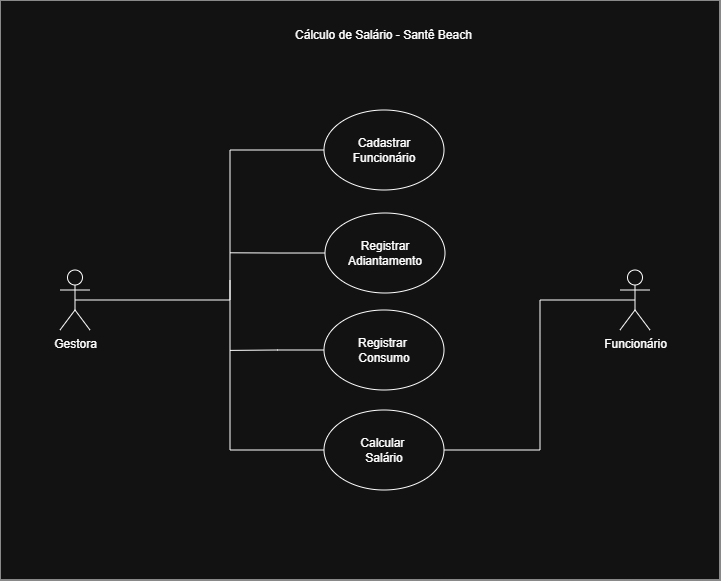

The diagram above was exported from draw.io. Its source (the exported page's mxGraphModel, read from the mxfile embedded in the PNG):
<mxGraphModel dx="420" dy="254" grid="1" gridSize="10" guides="1" tooltips="1" connect="1" arrows="1" fold="1" page="1" pageScale="1" pageWidth="827" pageHeight="1169" math="0" shadow="0">
  <root>
    <mxCell id="0" />
    <mxCell id="1" parent="0" />
    <mxCell id="hUTUljch7dhaYKaetvj3-1" parent="1" style="rounded=0;whiteSpace=wrap;html=1;" value="" vertex="1">
      <mxGeometry height="580" width="720" x="30" y="50" as="geometry" />
    </mxCell>
    <mxCell id="hUTUljch7dhaYKaetvj3-2" parent="1" style="text;html=1;whiteSpace=wrap;strokeColor=none;fillColor=none;align=center;verticalAlign=middle;rounded=0;" value="Cálculo de Salário - Santê Beach" vertex="1">
      <mxGeometry height="30" width="181" x="323" y="70" as="geometry" />
    </mxCell>
    <mxCell id="hUTUljch7dhaYKaetvj3-3" parent="1" style="shape=umlActor;verticalLabelPosition=bottom;verticalAlign=top;html=1;outlineConnect=0;" value="Funcionário" vertex="1">
      <mxGeometry height="60" width="30" x="650" y="320" as="geometry" />
    </mxCell>
    <mxCell id="hUTUljch7dhaYKaetvj3-15" edge="1" parent="1" source="hUTUljch7dhaYKaetvj3-4" style="edgeStyle=orthogonalEdgeStyle;rounded=0;orthogonalLoop=1;jettySize=auto;html=1;exitX=0.5;exitY=0.5;exitDx=0;exitDy=0;exitPerimeter=0;endArrow=none;endFill=0;">
      <mxGeometry relative="1" as="geometry">
        <Array as="points">
          <mxPoint x="260" y="350" />
        </Array>
        <mxPoint x="260" y="330.16666666666674" as="targetPoint" />
      </mxGeometry>
    </mxCell>
    <mxCell id="hUTUljch7dhaYKaetvj3-4" parent="1" style="shape=umlActor;verticalLabelPosition=bottom;verticalAlign=top;html=1;outlineConnect=0;" value="Gestora" vertex="1">
      <mxGeometry height="60" width="30" x="90" y="320" as="geometry" />
    </mxCell>
    <mxCell id="hUTUljch7dhaYKaetvj3-5" parent="1" style="ellipse;whiteSpace=wrap;html=1;" value="Cadastrar Funcionário" vertex="1">
      <mxGeometry height="80" width="120" x="354" y="160" as="geometry" />
    </mxCell>
    <mxCell id="hUTUljch7dhaYKaetvj3-16" edge="1" parent="1" source="hUTUljch7dhaYKaetvj3-6" style="edgeStyle=orthogonalEdgeStyle;rounded=0;orthogonalLoop=1;jettySize=auto;html=1;exitX=0;exitY=0.5;exitDx=0;exitDy=0;endArrow=none;endFill=0;">
      <mxGeometry relative="1" as="geometry">
        <mxPoint x="260" y="302.79999999999995" as="targetPoint" />
      </mxGeometry>
    </mxCell>
    <mxCell id="hUTUljch7dhaYKaetvj3-6" parent="1" style="ellipse;whiteSpace=wrap;html=1;" value="Registrar Adiantamento" vertex="1">
      <mxGeometry height="80" width="120" x="355" y="263" as="geometry" />
    </mxCell>
    <mxCell id="hUTUljch7dhaYKaetvj3-17" edge="1" parent="1" source="hUTUljch7dhaYKaetvj3-7" style="edgeStyle=orthogonalEdgeStyle;rounded=0;orthogonalLoop=1;jettySize=auto;html=1;exitX=0;exitY=0.5;exitDx=0;exitDy=0;endArrow=none;endFill=0;">
      <mxGeometry relative="1" as="geometry">
        <mxPoint x="260" y="400.4" as="targetPoint" />
      </mxGeometry>
    </mxCell>
    <mxCell id="hUTUljch7dhaYKaetvj3-7" parent="1" style="ellipse;whiteSpace=wrap;html=1;" value="Registrar&amp;nbsp;&lt;div&gt;Consumo&lt;/div&gt;" vertex="1">
      <mxGeometry height="80" width="120" x="354" y="360" as="geometry" />
    </mxCell>
    <mxCell id="hUTUljch7dhaYKaetvj3-14" edge="1" parent="1" source="hUTUljch7dhaYKaetvj3-8" style="edgeStyle=orthogonalEdgeStyle;rounded=0;orthogonalLoop=1;jettySize=auto;html=1;exitX=0;exitY=0.5;exitDx=0;exitDy=0;entryX=0;entryY=0.5;entryDx=0;entryDy=0;endArrow=none;endFill=0;" target="hUTUljch7dhaYKaetvj3-5">
      <mxGeometry relative="1" as="geometry">
        <Array as="points">
          <mxPoint x="260" y="500" />
          <mxPoint x="260" y="200" />
        </Array>
      </mxGeometry>
    </mxCell>
    <mxCell id="hUTUljch7dhaYKaetvj3-8" parent="1" style="ellipse;whiteSpace=wrap;html=1;" value="Calcular&amp;nbsp;&lt;div&gt;Salário&lt;/div&gt;" vertex="1">
      <mxGeometry height="80" width="120" x="354" y="460" as="geometry" />
    </mxCell>
    <mxCell id="hUTUljch7dhaYKaetvj3-18" edge="1" parent="1" source="hUTUljch7dhaYKaetvj3-8" style="edgeStyle=orthogonalEdgeStyle;rounded=0;orthogonalLoop=1;jettySize=auto;html=1;exitX=1;exitY=0.5;exitDx=0;exitDy=0;entryX=0.5;entryY=0.5;entryDx=0;entryDy=0;entryPerimeter=0;endArrow=none;endFill=0;" target="hUTUljch7dhaYKaetvj3-3">
      <mxGeometry relative="1" as="geometry">
        <Array as="points">
          <mxPoint x="570" y="500" />
          <mxPoint x="570" y="350" />
        </Array>
      </mxGeometry>
    </mxCell>
  </root>
</mxGraphModel>